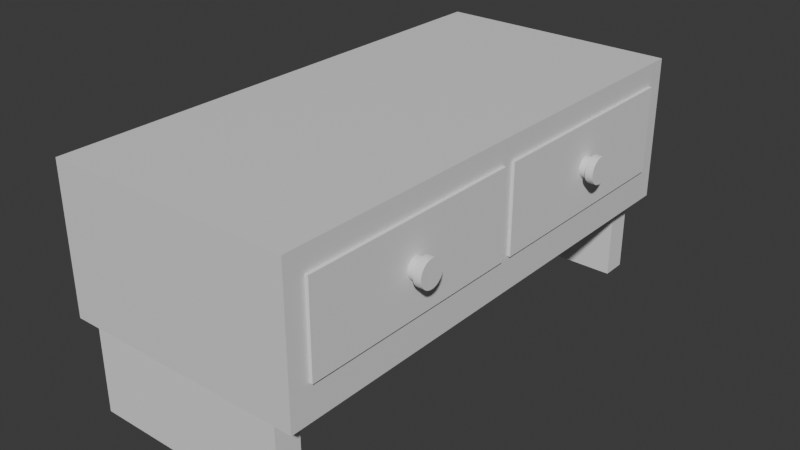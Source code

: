 # Source: cupboard.blend  (saved by Blender 4.4.32; exported with 4.5.12 LTS)
import bpy
from mathutils import Matrix  # noqa: F401  (used for matrix-valued properties, if any)

bpy.ops.wm.read_factory_settings(use_empty=True)
scene = bpy.context.scene
scene.name = 'Scene'

# ---- collections
col_collection = bpy.data.collections.new('Collection'); scene.collection.children.link(col_collection)

# ---- materials (node trees are filled in below, after node groups)
mat_material = bpy.data.materials.new('Material')
mat_material.alpha_threshold = 0.0
mat_material.roughness = 0.5
mat_material.line_color = (0.0, 0.0, 0.0, 1.0)

# ---- node groups
ng_smooth_by_angle = bpy.data.node_groups.new('Smooth by Angle', 'GeometryNodeTree')
_s = ng_smooth_by_angle.interface.new_socket(name='Mesh', in_out='OUTPUT', socket_type='NodeSocketGeometry')
_s = ng_smooth_by_angle.interface.new_socket(name='Mesh', in_out='INPUT', socket_type='NodeSocketGeometry')
_s = ng_smooth_by_angle.interface.new_socket(name='Angle', in_out='INPUT', socket_type='NodeSocketFloat')
_s.subtype = 'ANGLE'
_s.default_value = 0.5236
_s.min_value = 0.0
_s.max_value = 3.142
_s.description = 'Maximum face angle for smooth edges'
_s = ng_smooth_by_angle.interface.new_socket(name='Ignore Sharpness', in_out='INPUT', socket_type='NodeSocketBool')
_s.force_non_field = True
ng_smooth_by_angle.description = 'Set the sharpness of mesh edges based on the angle between the neighboring faces'
ng_smooth_by_angle.is_modifier = True
_N = ng_smooth_by_angle.nodes; _L = ng_smooth_by_angle.links
n0 = _N.new('GeometryNodeSetShadeSmooth'); n0.name = 'Set Shade Smooth'; n0.location = (120, -80)
n0.domain = 'EDGE'
n1 = _N.new('GeometryNodeSetShadeSmooth'); n1.name = 'Set Shade Smooth.001'; n1.location = (300, -80)
n2 = _N.new('NodeGroupOutput'); n2.name = 'Group Output'; n2.location = (480, -80)
n3 = _N.new('GeometryNodeInputMeshEdgeAngle'); n3.name = 'Edge Angle'; n3.location = (-440, -240)
n4 = _N.new('NodeGroupInput'); n4.name = 'Group Input'; n4.location = (-80, -80)
n5 = _N.new('GeometryNodeInputEdgeSmooth'); n5.name = 'Is Edge Smooth'; n5.location = (-260, -120)
n6 = _N.new('GeometryNodeInputShadeSmooth'); n6.name = 'Is Shade Smooth'; n6.location = (-440, -397)
n7 = _N.new('FunctionNodeCompare'); n7.name = 'Compare'; n7.location = (-260, -260)
n7.operation = 'LESS_EQUAL'
n7.inputs[6].default_value = (0.0, 0.0, 0.0, 0.0)
n7.inputs[7].default_value = (0.0, 0.0, 0.0, 0.0)
n8 = _N.new('FunctionNodeBooleanMath'); n8.name = 'Boolean Math.001'; n8.location = (-80, -260)
n9 = _N.new('NodeGroupInput'); n9.name = 'Group Input.001'; n9.location = (-440, -329)
n10 = _N.new('NodeGroupInput'); n10.name = 'Group Input.002'; n10.location = (-259, -189)
n11 = _N.new('FunctionNodeBooleanMath'); n11.name = 'Boolean Math'; n11.location = (-80, -149)
n11.operation = 'OR'
n12 = _N.new('FunctionNodeBooleanMath'); n12.name = 'Boolean Math.002'; n12.location = (-260, -380)
n12.operation = 'OR'
n13 = _N.new('NodeGroupInput'); n13.name = 'Group Input.003'; n13.location = (-440, -460)
_L.new(n3.outputs[0], n7.inputs[0])
_L.new(n1.outputs[0], n2.inputs[0])
_L.new(n9.outputs[1], n7.inputs[1])
_L.new(n7.outputs[0], n8.inputs[0])
_L.new(n4.outputs[0], n0.inputs[0])
_L.new(n0.outputs[0], n1.inputs[0])
_L.new(n8.outputs[0], n0.inputs[2])
_L.new(n10.outputs[2], n11.inputs[1])
_L.new(n5.outputs[0], n11.inputs[0])
_L.new(n11.outputs[0], n0.inputs[1])
_L.new(n13.outputs[2], n12.inputs[1])
_L.new(n6.outputs[0], n12.inputs[0])
_L.new(n12.outputs[0], n8.inputs[1])
n2.is_active_output = True

# ---- material node trees
mat_material.use_nodes = True; mat_material.node_tree.nodes.clear()
_N = mat_material.node_tree.nodes; _L = mat_material.node_tree.links
n0 = _N.new('ShaderNodeOutputMaterial'); n0.name = 'Material Output'; n0.location = (300, 300)
n1 = _N.new('ShaderNodeBsdfPrincipled'); n1.name = 'Principled BSDF'; n1.location = (10, 300)
n1.inputs[3].default_value = 1.45
_L.new(n1.outputs[0], n0.inputs[0])
n0.is_active_output = True

# ---- world
world_world = bpy.data.worlds.new('World'); scene.world = world_world
world_world.use_nodes = True; world_world.node_tree.nodes.clear()
_N = world_world.node_tree.nodes; _L = world_world.node_tree.links
n0 = _N.new('ShaderNodeOutputWorld'); n0.name = 'World Output'; n0.location = (300, 300)
n1 = _N.new('ShaderNodeBackground'); n1.name = 'Background'; n1.location = (10, 300)
n1.inputs[0].default_value = (0.05088, 0.05088, 0.05088, 1.0)
_L.new(n1.outputs[0], n0.inputs[0])
n0.is_active_output = True
world_world.color = (0.05088, 0.05088, 0.05088)
world_world.sun_shadow_jitter_overblur = 0.0

# ---- meshes
me_cube = bpy.data.meshes.new('Cube')
me_cube.from_pydata([(-0.6505, 0.02412, -0.5246), (-0.6505, 0.02412, 0.6866), (-0.6505, 0.9201, -0.5246), (-0.6505, 0.9201, 0.6866), (-0.6505, -0.9201, -0.5246), (-0.6505, -0.9201, 0.6866), (-0.6505, -0.02412, -0.5246), (-0.6505, -0.02412, 0.6866), (1.0, 1.0, 1.0), (1.0, 1.0, -1.0), (1.0, -1.0, 1.0), (1.0, -1.0, -1.0), (-1.0, 1.0, 1.0), (-1.0, 1.0, -1.0), (-1.0, -1.0, 1.0), (-1.0, -1.0, -1.0), (1.0, -0.9201, -0.5246), (1.0, -0.9201, 0.6866), (1.0, -0.02412, 0.6866), (1.0, -0.02412, -0.5246), (1.0, 0.02412, -0.5246), (1.0, 0.02412, 0.6866), (1.0, 0.9201, 0.6866), (1.0, 0.9201, -0.5246)], [], [(0, 2, 3, 1), (2, 23, 22, 3), (2, 0, 20, 23), (4, 6, 7, 5), (6, 19, 18, 7), (6, 4, 16, 19), (8, 12, 14, 10), (11, 10, 14, 15), (15, 14, 12, 13), (13, 9, 11, 15), (9, 8, 22, 23, 20, 19, 16, 11), (13, 12, 8, 9), (16, 4, 5, 17), (11, 16, 17, 18, 8, 10), (17, 5, 7, 18), (20, 0, 1, 21), (19, 20, 21, 22, 8, 18), (21, 1, 3, 22)])
_uv = me_cube.uv_layers.new(name='UVMap')
_uv.uv.foreach_set('vector', [0.375, 0.0, 0.375, 0.25, 0.625, 0.25, 0.625, 0.0, 0.375, 0.25, 0.375, 0.4976, 0.625, 0.4976, 0.625, 0.25, 0.125, 0.5, 0.125, 0.75, 0.3726, 0.75, 0.3726, 0.5, 0.375, 0.0, 0.375, 0.25, 0.625, 0.25, 0.625, 0.0, 0.375, 0.25, 0.375, 0.4976, 0.625, 0.4976, 0.625, 0.25, 0.125, 0.5, 0.125, 0.75, 0.3726, 0.75, 0.3726, 0.5, 0.625, 0.5, 0.875, 0.5, 0.875, 0.75, 0.625, 0.75, 0.375, 0.75, 0.625, 0.75, 0.625, 1.0, 0.375, 1.0, 0.375, 0.0, 0.625, 0.0, 0.625, 0.25, 0.375, 0.25, 0.125, 0.5, 0.375, 0.5, 0.375, 0.75, 0.125, 0.75, 0.375, 0.5, 0.625, 0.5, 0.5858, 0.51, 0.4344, 0.51, 0.4344, 0.622, 0.4344, 0.628, 0.4344, 0.74, 0.375, 0.75, 0.375, 0.25, 0.625, 0.25, 0.625, 0.5, 0.375, 0.5, 0.375, 0.7524, 0.375, 1.0, 0.625, 1.0, 0.625, 0.7524, 0.375, 0.75, 0.4344, 0.74, 0.5858, 0.74, 0.5858, 0.628, 0.625, 0.5, 0.625, 0.75, 0.6274, 0.75, 0.875, 0.75, 0.875, 0.5, 0.6274, 0.5, 0.375, 0.7524, 0.375, 1.0, 0.625, 1.0, 0.625, 0.7524, 0.4344, 0.628, 0.4344, 0.622, 0.5858, 0.622, 0.5858, 0.51, 0.625, 0.5, 0.5858, 0.628, 0.6274, 0.75, 0.875, 0.75, 0.875, 0.5, 0.6274, 0.5])
me_cube.materials.append(mat_material)
me_cube.use_mirror_vertex_groups = False
me_cube.update()
me_cube_001 = bpy.data.meshes.new('Cube.001')
me_cube_001.from_pydata([(-0.9374, -0.9517, -0.8385), (-0.9374, 0.9517, -0.8385), (0.9374, -0.9517, -0.8385), (0.9374, 0.9517, -0.8385), (-1.0, -1.0, -1.0), (-1.0, -1.0, 1.0), (-1.0, 1.0, -1.0), (-1.0, 1.0, 1.0), (1.0, -1.0, -1.0), (1.0, -1.0, 1.0), (1.0, 1.0, -1.0), (1.0, 1.0, 1.0), (-0.9374, 0.9517, 1.0), (0.9374, 0.9517, 1.0), (0.9374, -0.9517, 1.0), (-0.9374, -0.9517, 1.0)], [], [(0, 1, 12, 15), (1, 3, 13, 12), (3, 2, 14, 13), (2, 0, 15, 14), (1, 0, 2, 3), (4, 5, 7, 6), (6, 7, 11, 10), (10, 11, 9, 8), (8, 9, 5, 4), (6, 10, 8, 4), (11, 13, 14, 15, 5, 9), (5, 15, 12, 13, 11, 7)])
_uv = me_cube_001.uv_layers.new(name='UVMap')
_uv.uv.foreach_set('vector', [0.375, 0.0, 0.375, 0.25, 0.6048, 0.25, 0.6048, 0.0, 0.375, 0.25, 0.375, 0.5, 0.6048, 0.5, 0.6048, 0.25, 0.375, 0.5, 0.375, 0.75, 0.6048, 0.75, 0.6048, 0.5, 0.375, 0.75, 0.375, 1.0, 0.6048, 1.0, 0.6048, 0.75, 0.125, 0.5, 0.125, 0.75, 0.375, 0.75, 0.375, 0.5, 0.375, 0.0, 0.625, 0.0, 0.625, 0.25, 0.375, 0.25, 0.375, 0.25, 0.625, 0.25, 0.625, 0.5, 0.375, 0.5, 0.375, 0.5, 0.625, 0.5, 0.625, 0.75, 0.375, 0.75, 0.375, 0.75, 0.625, 0.75, 0.625, 1.0, 0.375, 1.0, 0.125, 0.5, 0.375, 0.5, 0.375, 0.75, 0.125, 0.75, 0.625, 0.5, 0.6328, 0.506, 0.6328, 0.744, 0.8672, 0.744, 0.875, 0.75, 0.625, 0.75, 0.875, 0.75, 0.8672, 0.744, 0.8672, 0.506, 0.6328, 0.506, 0.625, 0.5, 0.875, 0.5])
me_cube_001.update()
me_cube_002 = bpy.data.meshes.new('Cube.002')
me_cube_002.from_pydata([(-0.9374, -0.9517, -0.8385), (-0.9374, 0.9517, -0.8385), (0.9374, -0.9517, -0.8385), (0.9374, 0.9517, -0.8385), (-1.0, -1.0, -1.0), (-1.0, -1.0, 1.0), (-1.0, 1.0, -1.0), (-1.0, 1.0, 1.0), (1.0, -1.0, -1.0), (1.0, -1.0, 1.0), (1.0, 1.0, -1.0), (1.0, 1.0, 1.0), (-0.9374, 0.9517, 1.0), (0.9374, 0.9517, 1.0), (0.9374, -0.9517, 1.0), (-0.9374, -0.9517, 1.0)], [], [(0, 1, 12, 15), (1, 3, 13, 12), (3, 2, 14, 13), (2, 0, 15, 14), (1, 0, 2, 3), (4, 5, 7, 6), (6, 7, 11, 10), (10, 11, 9, 8), (8, 9, 5, 4), (6, 10, 8, 4), (11, 13, 14, 15, 5, 9), (5, 15, 12, 13, 11, 7)])
_uv = me_cube_002.uv_layers.new(name='UVMap')
_uv.uv.foreach_set('vector', [0.375, 0.0, 0.375, 0.25, 0.6048, 0.25, 0.6048, 0.0, 0.375, 0.25, 0.375, 0.5, 0.6048, 0.5, 0.6048, 0.25, 0.375, 0.5, 0.375, 0.75, 0.6048, 0.75, 0.6048, 0.5, 0.375, 0.75, 0.375, 1.0, 0.6048, 1.0, 0.6048, 0.75, 0.125, 0.5, 0.125, 0.75, 0.375, 0.75, 0.375, 0.5, 0.375, 0.0, 0.625, 0.0, 0.625, 0.25, 0.375, 0.25, 0.375, 0.25, 0.625, 0.25, 0.625, 0.5, 0.375, 0.5, 0.375, 0.5, 0.625, 0.5, 0.625, 0.75, 0.375, 0.75, 0.375, 0.75, 0.625, 0.75, 0.625, 1.0, 0.375, 1.0, 0.125, 0.5, 0.375, 0.5, 0.375, 0.75, 0.125, 0.75, 0.625, 0.5, 0.6328, 0.506, 0.6328, 0.744, 0.8672, 0.744, 0.875, 0.75, 0.625, 0.75, 0.875, 0.75, 0.8672, 0.744, 0.8672, 0.506, 0.6328, 0.506, 0.625, 0.5, 0.875, 0.5])
me_cube_002.update()
me_cylinder = bpy.data.meshes.new('Cylinder')
me_cylinder.from_pydata([(0.0, 1.0, -1.0), (0.0, 1.0, 1.0), (0.1951, 0.9808, -1.0), (0.1951, 0.9808, 1.0), (0.3827, 0.9239, -1.0), (0.3827, 0.9239, 1.0), (0.5556, 0.8315, -1.0), (0.5556, 0.8315, 1.0), (0.7071, 0.7071, -1.0), (0.7071, 0.7071, 1.0), (0.8315, 0.5556, -1.0), (0.8315, 0.5556, 1.0), (0.9239, 0.3827, -1.0), (0.9239, 0.3827, 1.0), (0.9808, 0.1951, -1.0), (0.9808, 0.1951, 1.0), (1.0, 0.0, -1.0), (1.0, 0.0, 1.0), (0.9808, -0.1951, -1.0), (0.9808, -0.1951, 1.0), (0.9239, -0.3827, -1.0), (0.9239, -0.3827, 1.0), (0.8315, -0.5556, -1.0), (0.8315, -0.5556, 1.0), (0.7071, -0.7071, -1.0), (0.7071, -0.7071, 1.0), (0.5556, -0.8315, -1.0), (0.5556, -0.8315, 1.0), (0.3827, -0.9239, -1.0), (0.3827, -0.9239, 1.0), (0.1951, -0.9808, -1.0), (0.1951, -0.9808, 1.0), (0.0, -1.0, -1.0), (0.0, -1.0, 1.0), (-0.1951, -0.9808, -1.0), (-0.1951, -0.9808, 1.0), (-0.3827, -0.9239, -1.0), (-0.3827, -0.9239, 1.0), (-0.5556, -0.8315, -1.0), (-0.5556, -0.8315, 1.0), (-0.7071, -0.7071, -1.0), (-0.7071, -0.7071, 1.0), (-0.8315, -0.5556, -1.0), (-0.8315, -0.5556, 1.0), (-0.9239, -0.3827, -1.0), (-0.9239, -0.3827, 1.0), (-0.9808, -0.1951, -1.0), (-0.9808, -0.1951, 1.0), (-1.0, 0.0, -1.0), (-1.0, 0.0, 1.0), (-0.9808, 0.1951, -1.0), (-0.9808, 0.1951, 1.0), (-0.9239, 0.3827, -1.0), (-0.9239, 0.3827, 1.0), (-0.8315, 0.5556, -1.0), (-0.8315, 0.5556, 1.0), (-0.7071, 0.7071, -1.0), (-0.7071, 0.7071, 1.0), (-0.5556, 0.8315, -1.0), (-0.5556, 0.8315, 1.0), (-0.3827, 0.9239, -1.0), (-0.3827, 0.9239, 1.0), (-0.1951, 0.9808, -1.0), (-0.1951, 0.9808, 1.0)], [], [(0, 1, 3, 2), (2, 3, 5, 4), (4, 5, 7, 6), (6, 7, 9, 8), (8, 9, 11, 10), (10, 11, 13, 12), (12, 13, 15, 14), (14, 15, 17, 16), (16, 17, 19, 18), (18, 19, 21, 20), (20, 21, 23, 22), (22, 23, 25, 24), (24, 25, 27, 26), (26, 27, 29, 28), (28, 29, 31, 30), (30, 31, 33, 32), (32, 33, 35, 34), (34, 35, 37, 36), (36, 37, 39, 38), (38, 39, 41, 40), (40, 41, 43, 42), (42, 43, 45, 44), (44, 45, 47, 46), (46, 47, 49, 48), (48, 49, 51, 50), (50, 51, 53, 52), (52, 53, 55, 54), (54, 55, 57, 56), (56, 57, 59, 58), (58, 59, 61, 60), (3, 1, 63, 61, 59, 57, 55, 53, 51, 49, 47, 45, 43, 41, 39, 37, 35, 33, 31, 29, 27, 25, 23, 21, 19, 17, 15, 13, 11, 9, 7, 5), (60, 61, 63, 62), (62, 63, 1, 0), (0, 2, 4, 6, 8, 10, 12, 14, 16, 18, 20, 22, 24, 26, 28, 30, 32, 34, 36, 38, 40, 42, 44, 46, 48, 50, 52, 54, 56, 58, 60, 62)])
me_cylinder.polygons.foreach_set('use_smooth', [True] * 34)
_uv = me_cylinder.uv_layers.new(name='UVMap')
_uv.uv.foreach_set('vector', [1.0, 0.5, 1.0, 1.0, 0.9688, 1.0, 0.9688, 0.5, 0.9688, 0.5, 0.9688, 1.0, 0.9375, 1.0, 0.9375, 0.5, 0.9375, 0.5, 0.9375, 1.0, 0.9062, 1.0, 0.9062, 0.5, 0.9062, 0.5, 0.9062, 1.0, 0.875, 1.0, 0.875, 0.5, 0.875, 0.5, 0.875, 1.0, 0.8438, 1.0, 0.8438, 0.5, 0.8438, 0.5, 0.8438, 1.0, 0.8125, 1.0, 0.8125, 0.5, 0.8125, 0.5, 0.8125, 1.0, 0.7812, 1.0, 0.7812, 0.5, 0.7812, 0.5, 0.7812, 1.0, 0.75, 1.0, 0.75, 0.5, 0.75, 0.5, 0.75, 1.0, 0.7188, 1.0, 0.7188, 0.5, 0.7188, 0.5, 0.7188, 1.0, 0.6875, 1.0, 0.6875, 0.5, 0.6875, 0.5, 0.6875, 1.0, 0.6562, 1.0, 0.6562, 0.5, 0.6562, 0.5, 0.6562, 1.0, 0.625, 1.0, 0.625, 0.5, 0.625, 0.5, 0.625, 1.0, 0.5938, 1.0, 0.5938, 0.5, 0.5938, 0.5, 0.5938, 1.0, 0.5625, 1.0, 0.5625, 0.5, 0.5625, 0.5, 0.5625, 1.0, 0.5312, 1.0, 0.5312, 0.5, 0.5312, 0.5, 0.5312, 1.0, 0.5, 1.0, 0.5, 0.5, 0.5, 0.5, 0.5, 1.0, 0.4688, 1.0, 0.4688, 0.5, 0.4688, 0.5, 0.4688, 1.0, 0.4375, 1.0, 0.4375, 0.5, 0.4375, 0.5, 0.4375, 1.0, 0.4062, 1.0, 0.4062, 0.5, 0.4062, 0.5, 0.4062, 1.0, 0.375, 1.0, 0.375, 0.5, 0.375, 0.5, 0.375, 1.0, 0.3438, 1.0, 0.3438, 0.5, 0.3438, 0.5, 0.3438, 1.0, 0.3125, 1.0, 0.3125, 0.5, 0.3125, 0.5, 0.3125, 1.0, 0.2812, 1.0, 0.2812, 0.5, 0.2812, 0.5, 0.2812, 1.0, 0.25, 1.0, 0.25, 0.5, 0.25, 0.5, 0.25, 1.0, 0.2188, 1.0, 0.2188, 0.5, 0.2188, 0.5, 0.2188, 1.0, 0.1875, 1.0, 0.1875, 0.5, 0.1875, 0.5, 0.1875, 1.0, 0.1562, 1.0, 0.1562, 0.5, 0.1562, 0.5, 0.1562, 1.0, 0.125, 1.0, 0.125, 0.5, 0.125, 0.5, 0.125, 1.0, 0.09375, 1.0, 0.09375, 0.5, 0.09375, 0.5, 0.09375, 1.0, 0.0625, 1.0, 0.0625, 0.5, 0.2968, 0.4854, 0.25, 0.49, 0.2032, 0.4854, 0.1582, 0.4717, 0.1167, 0.4496, 0.08029, 0.4197, 0.05045, 0.3833, 0.02827, 0.3418, 0.01461, 0.2968, 0.01, 0.25, 0.01461, 0.2032, 0.02827, 0.1582, 0.05045, 0.1167, 0.08029, 0.08029, 0.1167, 0.05045, 0.1582, 0.02827, 0.2032, 0.01461, 0.25, 0.01, 0.2968, 0.01461, 0.3418, 0.02827, 0.3833, 0.05045, 0.4197, 0.08029, 0.4496, 0.1167, 0.4717, 0.1582, 0.4854, 0.2032, 0.49, 0.25, 0.4854, 0.2968, 0.4717, 0.3418, 0.4496, 0.3833, 0.4197, 0.4197, 0.3833, 0.4496, 0.3418, 0.4717, 0.0625, 0.5, 0.0625, 1.0, 0.03125, 1.0, 0.03125, 0.5, 0.03125, 0.5, 0.03125, 1.0, 0.0, 1.0, 0.0, 0.5, 0.75, 0.49, 0.7968, 0.4854, 0.8418, 0.4717, 0.8833, 0.4496, 0.9197, 0.4197, 0.9496, 0.3833, 0.9717, 0.3418, 0.9854, 0.2968, 0.99, 0.25, 0.9854, 0.2032, 0.9717, 0.1582, 0.9496, 0.1167, 0.9197, 0.08029, 0.8833, 0.05045, 0.8418, 0.02827, 0.7968, 0.01461, 0.75, 0.01, 0.7032, 0.01461, 0.6582, 0.02827, 0.6167, 0.05045, 0.5803, 0.08029, 0.5504, 0.1167, 0.5283, 0.1582, 0.5146, 0.2032, 0.51, 0.25, 0.5146, 0.2968, 0.5283, 0.3418, 0.5504, 0.3833, 0.5803, 0.4197, 0.6167, 0.4496, 0.6582, 0.4717, 0.7032, 0.4854])
me_cylinder.update()
me_cylinder_001 = bpy.data.meshes.new('Cylinder.001')
me_cylinder_001.from_pydata([(0.0, 1.0, -1.0), (0.0, 1.0, 1.0), (0.1951, 0.9808, -1.0), (0.1951, 0.9808, 1.0), (0.3827, 0.9239, -1.0), (0.3827, 0.9239, 1.0), (0.5556, 0.8315, -1.0), (0.5556, 0.8315, 1.0), (0.7071, 0.7071, -1.0), (0.7071, 0.7071, 1.0), (0.8315, 0.5556, -1.0), (0.8315, 0.5556, 1.0), (0.9239, 0.3827, -1.0), (0.9239, 0.3827, 1.0), (0.9808, 0.1951, -1.0), (0.9808, 0.1951, 1.0), (1.0, 0.0, -1.0), (1.0, 0.0, 1.0), (0.9808, -0.1951, -1.0), (0.9808, -0.1951, 1.0), (0.9239, -0.3827, -1.0), (0.9239, -0.3827, 1.0), (0.8315, -0.5556, -1.0), (0.8315, -0.5556, 1.0), (0.7071, -0.7071, -1.0), (0.7071, -0.7071, 1.0), (0.5556, -0.8315, -1.0), (0.5556, -0.8315, 1.0), (0.3827, -0.9239, -1.0), (0.3827, -0.9239, 1.0), (0.1951, -0.9808, -1.0), (0.1951, -0.9808, 1.0), (0.0, -1.0, -1.0), (0.0, -1.0, 1.0), (-0.1951, -0.9808, -1.0), (-0.1951, -0.9808, 1.0), (-0.3827, -0.9239, -1.0), (-0.3827, -0.9239, 1.0), (-0.5556, -0.8315, -1.0), (-0.5556, -0.8315, 1.0), (-0.7071, -0.7071, -1.0), (-0.7071, -0.7071, 1.0), (-0.8315, -0.5556, -1.0), (-0.8315, -0.5556, 1.0), (-0.9239, -0.3827, -1.0), (-0.9239, -0.3827, 1.0), (-0.9808, -0.1951, -1.0), (-0.9808, -0.1951, 1.0), (-1.0, 0.0, -1.0), (-1.0, 0.0, 1.0), (-0.9808, 0.1951, -1.0), (-0.9808, 0.1951, 1.0), (-0.9239, 0.3827, -1.0), (-0.9239, 0.3827, 1.0), (-0.8315, 0.5556, -1.0), (-0.8315, 0.5556, 1.0), (-0.7071, 0.7071, -1.0), (-0.7071, 0.7071, 1.0), (-0.5556, 0.8315, -1.0), (-0.5556, 0.8315, 1.0), (-0.3827, 0.9239, -1.0), (-0.3827, 0.9239, 1.0), (-0.1951, 0.9808, -1.0), (-0.1951, 0.9808, 1.0)], [], [(0, 1, 3, 2), (2, 3, 5, 4), (4, 5, 7, 6), (6, 7, 9, 8), (8, 9, 11, 10), (10, 11, 13, 12), (12, 13, 15, 14), (14, 15, 17, 16), (16, 17, 19, 18), (18, 19, 21, 20), (20, 21, 23, 22), (22, 23, 25, 24), (24, 25, 27, 26), (26, 27, 29, 28), (28, 29, 31, 30), (30, 31, 33, 32), (32, 33, 35, 34), (34, 35, 37, 36), (36, 37, 39, 38), (38, 39, 41, 40), (40, 41, 43, 42), (42, 43, 45, 44), (44, 45, 47, 46), (46, 47, 49, 48), (48, 49, 51, 50), (50, 51, 53, 52), (52, 53, 55, 54), (54, 55, 57, 56), (56, 57, 59, 58), (58, 59, 61, 60), (3, 1, 63, 61, 59, 57, 55, 53, 51, 49, 47, 45, 43, 41, 39, 37, 35, 33, 31, 29, 27, 25, 23, 21, 19, 17, 15, 13, 11, 9, 7, 5), (60, 61, 63, 62), (62, 63, 1, 0), (0, 2, 4, 6, 8, 10, 12, 14, 16, 18, 20, 22, 24, 26, 28, 30, 32, 34, 36, 38, 40, 42, 44, 46, 48, 50, 52, 54, 56, 58, 60, 62)])
me_cylinder_001.polygons.foreach_set('use_smooth', [True] * 34)
_uv = me_cylinder_001.uv_layers.new(name='UVMap')
_uv.uv.foreach_set('vector', [1.0, 0.5, 1.0, 1.0, 0.9688, 1.0, 0.9688, 0.5, 0.9688, 0.5, 0.9688, 1.0, 0.9375, 1.0, 0.9375, 0.5, 0.9375, 0.5, 0.9375, 1.0, 0.9062, 1.0, 0.9062, 0.5, 0.9062, 0.5, 0.9062, 1.0, 0.875, 1.0, 0.875, 0.5, 0.875, 0.5, 0.875, 1.0, 0.8438, 1.0, 0.8438, 0.5, 0.8438, 0.5, 0.8438, 1.0, 0.8125, 1.0, 0.8125, 0.5, 0.8125, 0.5, 0.8125, 1.0, 0.7812, 1.0, 0.7812, 0.5, 0.7812, 0.5, 0.7812, 1.0, 0.75, 1.0, 0.75, 0.5, 0.75, 0.5, 0.75, 1.0, 0.7188, 1.0, 0.7188, 0.5, 0.7188, 0.5, 0.7188, 1.0, 0.6875, 1.0, 0.6875, 0.5, 0.6875, 0.5, 0.6875, 1.0, 0.6562, 1.0, 0.6562, 0.5, 0.6562, 0.5, 0.6562, 1.0, 0.625, 1.0, 0.625, 0.5, 0.625, 0.5, 0.625, 1.0, 0.5938, 1.0, 0.5938, 0.5, 0.5938, 0.5, 0.5938, 1.0, 0.5625, 1.0, 0.5625, 0.5, 0.5625, 0.5, 0.5625, 1.0, 0.5312, 1.0, 0.5312, 0.5, 0.5312, 0.5, 0.5312, 1.0, 0.5, 1.0, 0.5, 0.5, 0.5, 0.5, 0.5, 1.0, 0.4688, 1.0, 0.4688, 0.5, 0.4688, 0.5, 0.4688, 1.0, 0.4375, 1.0, 0.4375, 0.5, 0.4375, 0.5, 0.4375, 1.0, 0.4062, 1.0, 0.4062, 0.5, 0.4062, 0.5, 0.4062, 1.0, 0.375, 1.0, 0.375, 0.5, 0.375, 0.5, 0.375, 1.0, 0.3438, 1.0, 0.3438, 0.5, 0.3438, 0.5, 0.3438, 1.0, 0.3125, 1.0, 0.3125, 0.5, 0.3125, 0.5, 0.3125, 1.0, 0.2812, 1.0, 0.2812, 0.5, 0.2812, 0.5, 0.2812, 1.0, 0.25, 1.0, 0.25, 0.5, 0.25, 0.5, 0.25, 1.0, 0.2188, 1.0, 0.2188, 0.5, 0.2188, 0.5, 0.2188, 1.0, 0.1875, 1.0, 0.1875, 0.5, 0.1875, 0.5, 0.1875, 1.0, 0.1562, 1.0, 0.1562, 0.5, 0.1562, 0.5, 0.1562, 1.0, 0.125, 1.0, 0.125, 0.5, 0.125, 0.5, 0.125, 1.0, 0.09375, 1.0, 0.09375, 0.5, 0.09375, 0.5, 0.09375, 1.0, 0.0625, 1.0, 0.0625, 0.5, 0.2968, 0.4854, 0.25, 0.49, 0.2032, 0.4854, 0.1582, 0.4717, 0.1167, 0.4496, 0.08029, 0.4197, 0.05045, 0.3833, 0.02827, 0.3418, 0.01461, 0.2968, 0.01, 0.25, 0.01461, 0.2032, 0.02827, 0.1582, 0.05045, 0.1167, 0.08029, 0.08029, 0.1167, 0.05045, 0.1582, 0.02827, 0.2032, 0.01461, 0.25, 0.01, 0.2968, 0.01461, 0.3418, 0.02827, 0.3833, 0.05045, 0.4197, 0.08029, 0.4496, 0.1167, 0.4717, 0.1582, 0.4854, 0.2032, 0.49, 0.25, 0.4854, 0.2968, 0.4717, 0.3418, 0.4496, 0.3833, 0.4197, 0.4197, 0.3833, 0.4496, 0.3418, 0.4717, 0.0625, 0.5, 0.0625, 1.0, 0.03125, 1.0, 0.03125, 0.5, 0.03125, 0.5, 0.03125, 1.0, 0.0, 1.0, 0.0, 0.5, 0.75, 0.49, 0.7968, 0.4854, 0.8418, 0.4717, 0.8833, 0.4496, 0.9197, 0.4197, 0.9496, 0.3833, 0.9717, 0.3418, 0.9854, 0.2968, 0.99, 0.25, 0.9854, 0.2032, 0.9717, 0.1582, 0.9496, 0.1167, 0.9197, 0.08029, 0.8833, 0.05045, 0.8418, 0.02827, 0.7968, 0.01461, 0.75, 0.01, 0.7032, 0.01461, 0.6582, 0.02827, 0.6167, 0.05045, 0.5803, 0.08029, 0.5504, 0.1167, 0.5283, 0.1582, 0.5146, 0.2032, 0.51, 0.25, 0.5146, 0.2968, 0.5283, 0.3418, 0.5504, 0.3833, 0.5803, 0.4197, 0.6167, 0.4496, 0.6582, 0.4717, 0.7032, 0.4854])
me_cylinder_001.update()
me_cylinder_002 = bpy.data.meshes.new('Cylinder.002')
me_cylinder_002.from_pydata([(0.0, 1.0, -1.0), (0.0, 1.0, 1.0), (0.1951, 0.9808, -1.0), (0.1951, 0.9808, 1.0), (0.3827, 0.9239, -1.0), (0.3827, 0.9239, 1.0), (0.5556, 0.8315, -1.0), (0.5556, 0.8315, 1.0), (0.7071, 0.7071, -1.0), (0.7071, 0.7071, 1.0), (0.8315, 0.5556, -1.0), (0.8315, 0.5556, 1.0), (0.9239, 0.3827, -1.0), (0.9239, 0.3827, 1.0), (0.9808, 0.1951, -1.0), (0.9808, 0.1951, 1.0), (1.0, 0.0, -1.0), (1.0, 0.0, 1.0), (0.9808, -0.1951, -1.0), (0.9808, -0.1951, 1.0), (0.9239, -0.3827, -1.0), (0.9239, -0.3827, 1.0), (0.8315, -0.5556, -1.0), (0.8315, -0.5556, 1.0), (0.7071, -0.7071, -1.0), (0.7071, -0.7071, 1.0), (0.5556, -0.8315, -1.0), (0.5556, -0.8315, 1.0), (0.3827, -0.9239, -1.0), (0.3827, -0.9239, 1.0), (0.1951, -0.9808, -1.0), (0.1951, -0.9808, 1.0), (0.0, -1.0, -1.0), (0.0, -1.0, 1.0), (-0.1951, -0.9808, -1.0), (-0.1951, -0.9808, 1.0), (-0.3827, -0.9239, -1.0), (-0.3827, -0.9239, 1.0), (-0.5556, -0.8315, -1.0), (-0.5556, -0.8315, 1.0), (-0.7071, -0.7071, -1.0), (-0.7071, -0.7071, 1.0), (-0.8315, -0.5556, -1.0), (-0.8315, -0.5556, 1.0), (-0.9239, -0.3827, -1.0), (-0.9239, -0.3827, 1.0), (-0.9808, -0.1951, -1.0), (-0.9808, -0.1951, 1.0), (-1.0, 0.0, -1.0), (-1.0, 0.0, 1.0), (-0.9808, 0.1951, -1.0), (-0.9808, 0.1951, 1.0), (-0.9239, 0.3827, -1.0), (-0.9239, 0.3827, 1.0), (-0.8315, 0.5556, -1.0), (-0.8315, 0.5556, 1.0), (-0.7071, 0.7071, -1.0), (-0.7071, 0.7071, 1.0), (-0.5556, 0.8315, -1.0), (-0.5556, 0.8315, 1.0), (-0.3827, 0.9239, -1.0), (-0.3827, 0.9239, 1.0), (-0.1951, 0.9808, -1.0), (-0.1951, 0.9808, 1.0)], [], [(0, 1, 3, 2), (2, 3, 5, 4), (4, 5, 7, 6), (6, 7, 9, 8), (8, 9, 11, 10), (10, 11, 13, 12), (12, 13, 15, 14), (14, 15, 17, 16), (16, 17, 19, 18), (18, 19, 21, 20), (20, 21, 23, 22), (22, 23, 25, 24), (24, 25, 27, 26), (26, 27, 29, 28), (28, 29, 31, 30), (30, 31, 33, 32), (32, 33, 35, 34), (34, 35, 37, 36), (36, 37, 39, 38), (38, 39, 41, 40), (40, 41, 43, 42), (42, 43, 45, 44), (44, 45, 47, 46), (46, 47, 49, 48), (48, 49, 51, 50), (50, 51, 53, 52), (52, 53, 55, 54), (54, 55, 57, 56), (56, 57, 59, 58), (58, 59, 61, 60), (3, 1, 63, 61, 59, 57, 55, 53, 51, 49, 47, 45, 43, 41, 39, 37, 35, 33, 31, 29, 27, 25, 23, 21, 19, 17, 15, 13, 11, 9, 7, 5), (60, 61, 63, 62), (62, 63, 1, 0), (0, 2, 4, 6, 8, 10, 12, 14, 16, 18, 20, 22, 24, 26, 28, 30, 32, 34, 36, 38, 40, 42, 44, 46, 48, 50, 52, 54, 56, 58, 60, 62)])
me_cylinder_002.polygons.foreach_set('use_smooth', [True] * 34)
_uv = me_cylinder_002.uv_layers.new(name='UVMap')
_uv.uv.foreach_set('vector', [1.0, 0.5, 1.0, 1.0, 0.9688, 1.0, 0.9688, 0.5, 0.9688, 0.5, 0.9688, 1.0, 0.9375, 1.0, 0.9375, 0.5, 0.9375, 0.5, 0.9375, 1.0, 0.9062, 1.0, 0.9062, 0.5, 0.9062, 0.5, 0.9062, 1.0, 0.875, 1.0, 0.875, 0.5, 0.875, 0.5, 0.875, 1.0, 0.8438, 1.0, 0.8438, 0.5, 0.8438, 0.5, 0.8438, 1.0, 0.8125, 1.0, 0.8125, 0.5, 0.8125, 0.5, 0.8125, 1.0, 0.7812, 1.0, 0.7812, 0.5, 0.7812, 0.5, 0.7812, 1.0, 0.75, 1.0, 0.75, 0.5, 0.75, 0.5, 0.75, 1.0, 0.7188, 1.0, 0.7188, 0.5, 0.7188, 0.5, 0.7188, 1.0, 0.6875, 1.0, 0.6875, 0.5, 0.6875, 0.5, 0.6875, 1.0, 0.6562, 1.0, 0.6562, 0.5, 0.6562, 0.5, 0.6562, 1.0, 0.625, 1.0, 0.625, 0.5, 0.625, 0.5, 0.625, 1.0, 0.5938, 1.0, 0.5938, 0.5, 0.5938, 0.5, 0.5938, 1.0, 0.5625, 1.0, 0.5625, 0.5, 0.5625, 0.5, 0.5625, 1.0, 0.5312, 1.0, 0.5312, 0.5, 0.5312, 0.5, 0.5312, 1.0, 0.5, 1.0, 0.5, 0.5, 0.5, 0.5, 0.5, 1.0, 0.4688, 1.0, 0.4688, 0.5, 0.4688, 0.5, 0.4688, 1.0, 0.4375, 1.0, 0.4375, 0.5, 0.4375, 0.5, 0.4375, 1.0, 0.4062, 1.0, 0.4062, 0.5, 0.4062, 0.5, 0.4062, 1.0, 0.375, 1.0, 0.375, 0.5, 0.375, 0.5, 0.375, 1.0, 0.3438, 1.0, 0.3438, 0.5, 0.3438, 0.5, 0.3438, 1.0, 0.3125, 1.0, 0.3125, 0.5, 0.3125, 0.5, 0.3125, 1.0, 0.2812, 1.0, 0.2812, 0.5, 0.2812, 0.5, 0.2812, 1.0, 0.25, 1.0, 0.25, 0.5, 0.25, 0.5, 0.25, 1.0, 0.2188, 1.0, 0.2188, 0.5, 0.2188, 0.5, 0.2188, 1.0, 0.1875, 1.0, 0.1875, 0.5, 0.1875, 0.5, 0.1875, 1.0, 0.1562, 1.0, 0.1562, 0.5, 0.1562, 0.5, 0.1562, 1.0, 0.125, 1.0, 0.125, 0.5, 0.125, 0.5, 0.125, 1.0, 0.09375, 1.0, 0.09375, 0.5, 0.09375, 0.5, 0.09375, 1.0, 0.0625, 1.0, 0.0625, 0.5, 0.2968, 0.4854, 0.25, 0.49, 0.2032, 0.4854, 0.1582, 0.4717, 0.1167, 0.4496, 0.08029, 0.4197, 0.05045, 0.3833, 0.02827, 0.3418, 0.01461, 0.2968, 0.01, 0.25, 0.01461, 0.2032, 0.02827, 0.1582, 0.05045, 0.1167, 0.08029, 0.08029, 0.1167, 0.05045, 0.1582, 0.02827, 0.2032, 0.01461, 0.25, 0.01, 0.2968, 0.01461, 0.3418, 0.02827, 0.3833, 0.05045, 0.4197, 0.08029, 0.4496, 0.1167, 0.4717, 0.1582, 0.4854, 0.2032, 0.49, 0.25, 0.4854, 0.2968, 0.4717, 0.3418, 0.4496, 0.3833, 0.4197, 0.4197, 0.3833, 0.4496, 0.3418, 0.4717, 0.0625, 0.5, 0.0625, 1.0, 0.03125, 1.0, 0.03125, 0.5, 0.03125, 0.5, 0.03125, 1.0, 0.0, 1.0, 0.0, 0.5, 0.75, 0.49, 0.7968, 0.4854, 0.8418, 0.4717, 0.8833, 0.4496, 0.9197, 0.4197, 0.9496, 0.3833, 0.9717, 0.3418, 0.9854, 0.2968, 0.99, 0.25, 0.9854, 0.2032, 0.9717, 0.1582, 0.9496, 0.1167, 0.9197, 0.08029, 0.8833, 0.05045, 0.8418, 0.02827, 0.7968, 0.01461, 0.75, 0.01, 0.7032, 0.01461, 0.6582, 0.02827, 0.6167, 0.05045, 0.5803, 0.08029, 0.5504, 0.1167, 0.5283, 0.1582, 0.5146, 0.2032, 0.51, 0.25, 0.5146, 0.2968, 0.5283, 0.3418, 0.5504, 0.3833, 0.5803, 0.4197, 0.6167, 0.4496, 0.6582, 0.4717, 0.7032, 0.4854])
me_cylinder_002.update()
me_cylinder_003 = bpy.data.meshes.new('Cylinder.003')
me_cylinder_003.from_pydata([(0.0, 1.0, -1.0), (0.0, 1.0, 1.0), (0.1951, 0.9808, -1.0), (0.1951, 0.9808, 1.0), (0.3827, 0.9239, -1.0), (0.3827, 0.9239, 1.0), (0.5556, 0.8315, -1.0), (0.5556, 0.8315, 1.0), (0.7071, 0.7071, -1.0), (0.7071, 0.7071, 1.0), (0.8315, 0.5556, -1.0), (0.8315, 0.5556, 1.0), (0.9239, 0.3827, -1.0), (0.9239, 0.3827, 1.0), (0.9808, 0.1951, -1.0), (0.9808, 0.1951, 1.0), (1.0, 0.0, -1.0), (1.0, 0.0, 1.0), (0.9808, -0.1951, -1.0), (0.9808, -0.1951, 1.0), (0.9239, -0.3827, -1.0), (0.9239, -0.3827, 1.0), (0.8315, -0.5556, -1.0), (0.8315, -0.5556, 1.0), (0.7071, -0.7071, -1.0), (0.7071, -0.7071, 1.0), (0.5556, -0.8315, -1.0), (0.5556, -0.8315, 1.0), (0.3827, -0.9239, -1.0), (0.3827, -0.9239, 1.0), (0.1951, -0.9808, -1.0), (0.1951, -0.9808, 1.0), (0.0, -1.0, -1.0), (0.0, -1.0, 1.0), (-0.1951, -0.9808, -1.0), (-0.1951, -0.9808, 1.0), (-0.3827, -0.9239, -1.0), (-0.3827, -0.9239, 1.0), (-0.5556, -0.8315, -1.0), (-0.5556, -0.8315, 1.0), (-0.7071, -0.7071, -1.0), (-0.7071, -0.7071, 1.0), (-0.8315, -0.5556, -1.0), (-0.8315, -0.5556, 1.0), (-0.9239, -0.3827, -1.0), (-0.9239, -0.3827, 1.0), (-0.9808, -0.1951, -1.0), (-0.9808, -0.1951, 1.0), (-1.0, 0.0, -1.0), (-1.0, 0.0, 1.0), (-0.9808, 0.1951, -1.0), (-0.9808, 0.1951, 1.0), (-0.9239, 0.3827, -1.0), (-0.9239, 0.3827, 1.0), (-0.8315, 0.5556, -1.0), (-0.8315, 0.5556, 1.0), (-0.7071, 0.7071, -1.0), (-0.7071, 0.7071, 1.0), (-0.5556, 0.8315, -1.0), (-0.5556, 0.8315, 1.0), (-0.3827, 0.9239, -1.0), (-0.3827, 0.9239, 1.0), (-0.1951, 0.9808, -1.0), (-0.1951, 0.9808, 1.0)], [], [(0, 1, 3, 2), (2, 3, 5, 4), (4, 5, 7, 6), (6, 7, 9, 8), (8, 9, 11, 10), (10, 11, 13, 12), (12, 13, 15, 14), (14, 15, 17, 16), (16, 17, 19, 18), (18, 19, 21, 20), (20, 21, 23, 22), (22, 23, 25, 24), (24, 25, 27, 26), (26, 27, 29, 28), (28, 29, 31, 30), (30, 31, 33, 32), (32, 33, 35, 34), (34, 35, 37, 36), (36, 37, 39, 38), (38, 39, 41, 40), (40, 41, 43, 42), (42, 43, 45, 44), (44, 45, 47, 46), (46, 47, 49, 48), (48, 49, 51, 50), (50, 51, 53, 52), (52, 53, 55, 54), (54, 55, 57, 56), (56, 57, 59, 58), (58, 59, 61, 60), (3, 1, 63, 61, 59, 57, 55, 53, 51, 49, 47, 45, 43, 41, 39, 37, 35, 33, 31, 29, 27, 25, 23, 21, 19, 17, 15, 13, 11, 9, 7, 5), (60, 61, 63, 62), (62, 63, 1, 0), (0, 2, 4, 6, 8, 10, 12, 14, 16, 18, 20, 22, 24, 26, 28, 30, 32, 34, 36, 38, 40, 42, 44, 46, 48, 50, 52, 54, 56, 58, 60, 62)])
me_cylinder_003.polygons.foreach_set('use_smooth', [True] * 34)
_uv = me_cylinder_003.uv_layers.new(name='UVMap')
_uv.uv.foreach_set('vector', [1.0, 0.5, 1.0, 1.0, 0.9688, 1.0, 0.9688, 0.5, 0.9688, 0.5, 0.9688, 1.0, 0.9375, 1.0, 0.9375, 0.5, 0.9375, 0.5, 0.9375, 1.0, 0.9062, 1.0, 0.9062, 0.5, 0.9062, 0.5, 0.9062, 1.0, 0.875, 1.0, 0.875, 0.5, 0.875, 0.5, 0.875, 1.0, 0.8438, 1.0, 0.8438, 0.5, 0.8438, 0.5, 0.8438, 1.0, 0.8125, 1.0, 0.8125, 0.5, 0.8125, 0.5, 0.8125, 1.0, 0.7812, 1.0, 0.7812, 0.5, 0.7812, 0.5, 0.7812, 1.0, 0.75, 1.0, 0.75, 0.5, 0.75, 0.5, 0.75, 1.0, 0.7188, 1.0, 0.7188, 0.5, 0.7188, 0.5, 0.7188, 1.0, 0.6875, 1.0, 0.6875, 0.5, 0.6875, 0.5, 0.6875, 1.0, 0.6562, 1.0, 0.6562, 0.5, 0.6562, 0.5, 0.6562, 1.0, 0.625, 1.0, 0.625, 0.5, 0.625, 0.5, 0.625, 1.0, 0.5938, 1.0, 0.5938, 0.5, 0.5938, 0.5, 0.5938, 1.0, 0.5625, 1.0, 0.5625, 0.5, 0.5625, 0.5, 0.5625, 1.0, 0.5312, 1.0, 0.5312, 0.5, 0.5312, 0.5, 0.5312, 1.0, 0.5, 1.0, 0.5, 0.5, 0.5, 0.5, 0.5, 1.0, 0.4688, 1.0, 0.4688, 0.5, 0.4688, 0.5, 0.4688, 1.0, 0.4375, 1.0, 0.4375, 0.5, 0.4375, 0.5, 0.4375, 1.0, 0.4062, 1.0, 0.4062, 0.5, 0.4062, 0.5, 0.4062, 1.0, 0.375, 1.0, 0.375, 0.5, 0.375, 0.5, 0.375, 1.0, 0.3438, 1.0, 0.3438, 0.5, 0.3438, 0.5, 0.3438, 1.0, 0.3125, 1.0, 0.3125, 0.5, 0.3125, 0.5, 0.3125, 1.0, 0.2812, 1.0, 0.2812, 0.5, 0.2812, 0.5, 0.2812, 1.0, 0.25, 1.0, 0.25, 0.5, 0.25, 0.5, 0.25, 1.0, 0.2188, 1.0, 0.2188, 0.5, 0.2188, 0.5, 0.2188, 1.0, 0.1875, 1.0, 0.1875, 0.5, 0.1875, 0.5, 0.1875, 1.0, 0.1562, 1.0, 0.1562, 0.5, 0.1562, 0.5, 0.1562, 1.0, 0.125, 1.0, 0.125, 0.5, 0.125, 0.5, 0.125, 1.0, 0.09375, 1.0, 0.09375, 0.5, 0.09375, 0.5, 0.09375, 1.0, 0.0625, 1.0, 0.0625, 0.5, 0.2968, 0.4854, 0.25, 0.49, 0.2032, 0.4854, 0.1582, 0.4717, 0.1167, 0.4496, 0.08029, 0.4197, 0.05045, 0.3833, 0.02827, 0.3418, 0.01461, 0.2968, 0.01, 0.25, 0.01461, 0.2032, 0.02827, 0.1582, 0.05045, 0.1167, 0.08029, 0.08029, 0.1167, 0.05045, 0.1582, 0.02827, 0.2032, 0.01461, 0.25, 0.01, 0.2968, 0.01461, 0.3418, 0.02827, 0.3833, 0.05045, 0.4197, 0.08029, 0.4496, 0.1167, 0.4717, 0.1582, 0.4854, 0.2032, 0.49, 0.25, 0.4854, 0.2968, 0.4717, 0.3418, 0.4496, 0.3833, 0.4197, 0.4197, 0.3833, 0.4496, 0.3418, 0.4717, 0.0625, 0.5, 0.0625, 1.0, 0.03125, 1.0, 0.03125, 0.5, 0.03125, 0.5, 0.03125, 1.0, 0.0, 1.0, 0.0, 0.5, 0.75, 0.49, 0.7968, 0.4854, 0.8418, 0.4717, 0.8833, 0.4496, 0.9197, 0.4197, 0.9496, 0.3833, 0.9717, 0.3418, 0.9854, 0.2968, 0.99, 0.25, 0.9854, 0.2032, 0.9717, 0.1582, 0.9496, 0.1167, 0.9197, 0.08029, 0.8833, 0.05045, 0.8418, 0.02827, 0.7968, 0.01461, 0.75, 0.01, 0.7032, 0.01461, 0.6582, 0.02827, 0.6167, 0.05045, 0.5803, 0.08029, 0.5504, 0.1167, 0.5283, 0.1582, 0.5146, 0.2032, 0.51, 0.25, 0.5146, 0.2968, 0.5283, 0.3418, 0.5504, 0.3833, 0.5803, 0.4197, 0.6167, 0.4496, 0.6582, 0.4717, 0.7032, 0.4854])
me_cylinder_003.update()
me_cube_003 = bpy.data.meshes.new('Cube.003')
me_cube_003.from_pydata([(-1.0, -1.0, -1.0), (-1.0, -1.0, 1.0), (-1.0, 1.0, -1.0), (-1.0, 1.0, 1.0), (1.0, -1.0, -1.0), (1.0, -1.0, 1.0), (1.0, 1.0, -1.0), (1.0, 1.0, 1.0)], [], [(0, 1, 3, 2), (2, 3, 7, 6), (6, 7, 5, 4), (4, 5, 1, 0), (2, 6, 4, 0), (7, 3, 1, 5)])
_uv = me_cube_003.uv_layers.new(name='UVMap')
_uv.uv.foreach_set('vector', [0.375, 0.0, 0.625, 0.0, 0.625, 0.25, 0.375, 0.25, 0.375, 0.25, 0.625, 0.25, 0.625, 0.5, 0.375, 0.5, 0.375, 0.5, 0.625, 0.5, 0.625, 0.75, 0.375, 0.75, 0.375, 0.75, 0.625, 0.75, 0.625, 1.0, 0.375, 1.0, 0.125, 0.5, 0.375, 0.5, 0.375, 0.75, 0.125, 0.75, 0.625, 0.5, 0.875, 0.5, 0.875, 0.75, 0.625, 0.75])
me_cube_003.update()
me_cube_004 = bpy.data.meshes.new('Cube.004')
me_cube_004.from_pydata([(-1.0, -1.0, -1.0), (-1.0, -1.0, 1.0), (-1.0, 1.0, -1.0), (-1.0, 1.0, 1.0), (1.0, -1.0, -1.0), (1.0, -1.0, 1.0), (1.0, 1.0, -1.0), (1.0, 1.0, 1.0)], [], [(0, 1, 3, 2), (2, 3, 7, 6), (6, 7, 5, 4), (4, 5, 1, 0), (2, 6, 4, 0), (7, 3, 1, 5)])
_uv = me_cube_004.uv_layers.new(name='UVMap')
_uv.uv.foreach_set('vector', [0.375, 0.0, 0.625, 0.0, 0.625, 0.25, 0.375, 0.25, 0.375, 0.25, 0.625, 0.25, 0.625, 0.5, 0.375, 0.5, 0.375, 0.5, 0.625, 0.5, 0.625, 0.75, 0.375, 0.75, 0.375, 0.75, 0.625, 0.75, 0.625, 1.0, 0.375, 1.0, 0.125, 0.5, 0.375, 0.5, 0.375, 0.75, 0.125, 0.75, 0.625, 0.5, 0.875, 0.5, 0.875, 0.75, 0.625, 0.75])
me_cube_004.update()

# ---- objects
ob_cube = bpy.data.objects.new('Cube', me_cube)
ob_cube_001 = bpy.data.objects.new('Cube.001', me_cube_001)
ob_cube_002 = bpy.data.objects.new('Cube.002', me_cube_002)
ob_cylinder = bpy.data.objects.new('Cylinder', me_cylinder)
ob_cylinder_001 = bpy.data.objects.new('Cylinder.001', me_cylinder_001)
ob_cylinder_002 = bpy.data.objects.new('Cylinder.002', me_cylinder_002)
ob_cylinder_003 = bpy.data.objects.new('Cylinder.003', me_cylinder_003)
ob_cube_003 = bpy.data.objects.new('Cube.003', me_cube_003)
ob_cube_004 = bpy.data.objects.new('Cube.004', me_cube_004)

# ---- transforms, parenting, visibility, modifiers, constraints
ob_cube.location = (0.0, 0.0, 0.0)
ob_cube.scale = (1.2, 2.5, 0.71)
ob_cube.lock_rotations_4d = False
ob_cube.empty_display_type = 'ARROWS'
ob_cube.lineart.crease_threshold = 0.0
ob_cube_001.location = (0.2285, -1.18, 0.05752)
ob_cube_001.scale = (1.0, 1.12, 0.43)
ob_cube_002.location = (0.2285, 1.18, 0.05752)
ob_cube_002.scale = (1.0, 1.12, 0.43)
ob_cylinder.location = (1.295, -1.183, 0.06483)
ob_cylinder.rotation_euler = (0.0, 1.571, 0.0)
ob_cylinder.scale = (0.1, 0.1, 0.07)
_m = ob_cylinder.modifiers.new('Smooth by Angle', 'NODES')
_m.node_group = ng_smooth_by_angle
_m.use_pin_to_last = True
_m.show_group_selector = False
ob_cylinder_001.location = (1.342, 1.183, 0.06483)
ob_cylinder_001.rotation_euler = (0.0, 1.571, 0.0)
ob_cylinder_001.scale = (0.13, 0.13, 0.03773)
_m = ob_cylinder_001.modifiers.new('Smooth by Angle', 'NODES')
_m.node_group = ng_smooth_by_angle
_m.use_pin_to_last = True
_m.show_group_selector = False
ob_cylinder_002.location = (1.295, 1.183, 0.06483)
ob_cylinder_002.rotation_euler = (0.0, 1.571, 0.0)
ob_cylinder_002.scale = (0.1, 0.1, 0.07)
_m = ob_cylinder_002.modifiers.new('Smooth by Angle', 'NODES')
_m.node_group = ng_smooth_by_angle
_m.use_pin_to_last = True
_m.show_group_selector = False
ob_cylinder_003.location = (1.342, -1.183, 0.06483)
ob_cylinder_003.rotation_euler = (0.0, 1.571, 0.0)
ob_cylinder_003.scale = (0.13, 0.13, 0.03773)
_m = ob_cylinder_003.modifiers.new('Smooth by Angle', 'NODES')
_m.node_group = ng_smooth_by_angle
_m.use_pin_to_last = True
_m.show_group_selector = False
ob_cube_003.location = (0.0, -2.346, -1.016)
ob_cube_003.scale = (1.0, 0.1247, 0.5425)
ob_cube_004.location = (0.0, 2.346, -1.016)
ob_cube_004.scale = (1.0, 0.1247, 0.5425)

# ---- collection membership
col_collection.objects.link(ob_cube)
col_collection.objects.link(ob_cube_001)
col_collection.objects.link(ob_cube_002)
col_collection.objects.link(ob_cylinder)
col_collection.objects.link(ob_cylinder_001)
col_collection.objects.link(ob_cylinder_002)
col_collection.objects.link(ob_cylinder_003)
col_collection.objects.link(ob_cube_003)
col_collection.objects.link(ob_cube_004)

# ---- scene / render settings (as saved in the file)
scene.frame_start = 1; scene.frame_end = 250; scene.frame_set(1)
scene.render.engine = 'BLENDER_EEVEE_NEXT'
bpy.context.view_layer.update()

# ---- added for rendering (the .blend has no active camera and no usable light): camera, sun
cam_auto = bpy.data.cameras.new('AutoCamera')
cam_auto.lens = 50.0
cam_auto.sensor_width = 36.0
cam_auto.clip_end = 1000.0
ob_auto_camera = bpy.data.objects.new('AutoCamera', cam_auto)
scene.collection.objects.link(ob_auto_camera)
ob_auto_camera.location = (5.7022, -6.73504, 4.0659)
ob_auto_camera.rotation_euler = (1.09748, -7.21219e-08, 0.694738)
scene.camera = ob_auto_camera
light_auto_sun = bpy.data.lights.new('AutoSun', 'SUN')
light_auto_sun.energy = 3.0
light_auto_sun.angle = 0.0523599
ob_auto_sun = bpy.data.objects.new('AutoSun', light_auto_sun)
scene.collection.objects.link(ob_auto_sun)
ob_auto_sun.rotation_euler = (0.872665, 0.174533, 0.523599)
bpy.context.view_layer.update()
